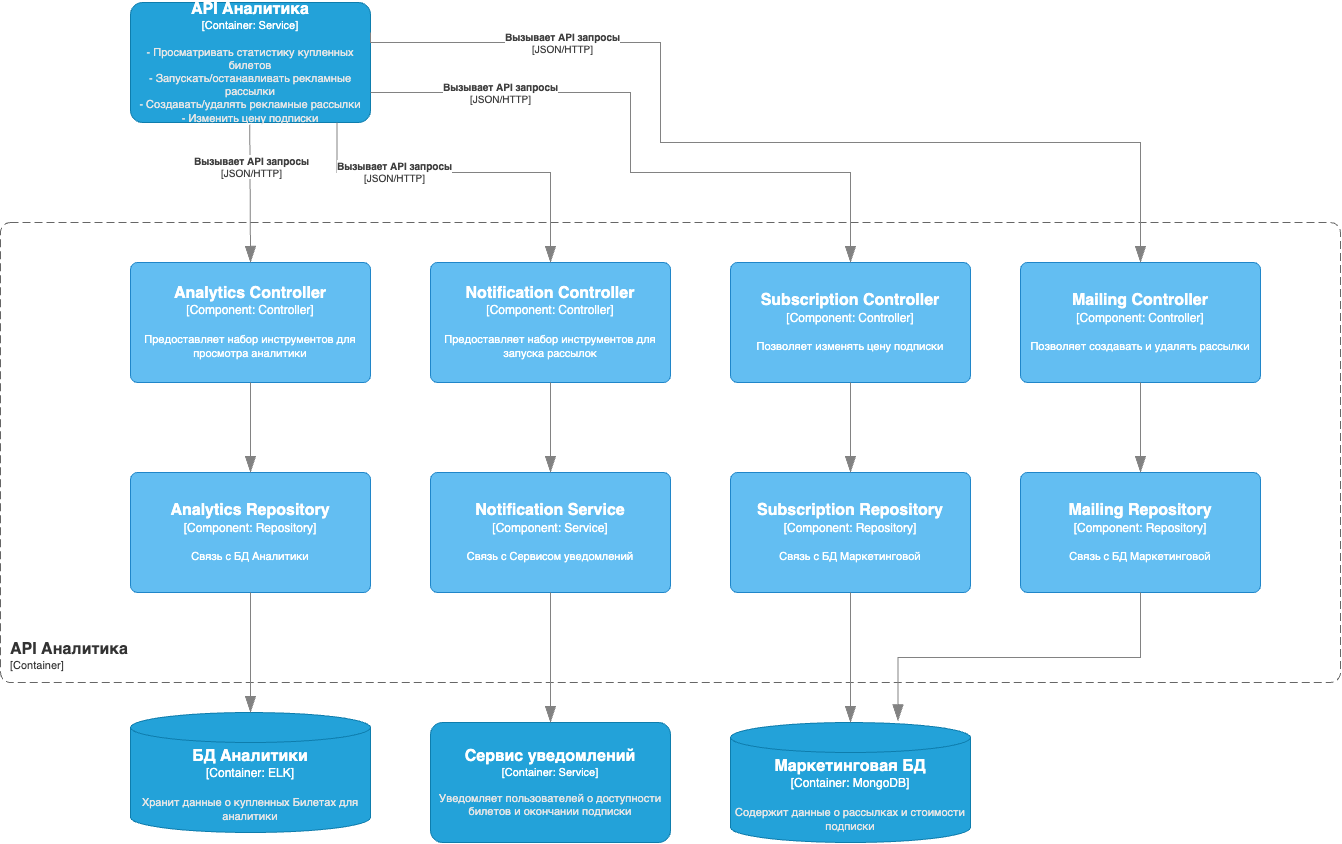

The diagram above was exported from draw.io. Its source (the exported page's mxGraphModel, read from the mxfile embedded in the PNG):
<mxGraphModel dx="5783" dy="2738" grid="1" gridSize="10" guides="1" tooltips="1" connect="1" arrows="1" fold="1" page="1" pageScale="1" pageWidth="850" pageHeight="1100" math="0" shadow="0">
  <root>
    <mxCell id="0" />
    <mxCell id="1" parent="0" />
    <object placeholders="1" c4Name="API Аналитика" c4Type="ContainerScopeBoundary" c4Application="Container" label="&lt;font style=&quot;font-size: 16px&quot;&gt;&lt;b&gt;&lt;div style=&quot;text-align: left&quot;&gt;%c4Name%&lt;/div&gt;&lt;/b&gt;&lt;/font&gt;&lt;div style=&quot;text-align: left&quot;&gt;[%c4Application%]&lt;/div&gt;" id="2">
      <mxCell style="rounded=1;fontSize=11;whiteSpace=wrap;html=1;dashed=1;arcSize=20;fillColor=none;strokeColor=#666666;fontColor=#333333;labelBackgroundColor=none;align=left;verticalAlign=bottom;labelBorderColor=none;spacingTop=0;spacing=10;dashPattern=8 4;metaEdit=1;rotatable=0;perimeter=rectanglePerimeter;noLabel=0;labelPadding=0;allowArrows=0;connectable=0;expand=0;recursiveResize=0;editable=1;pointerEvents=0;absoluteArcSize=1;points=[[0.25,0,0],[0.5,0,0],[0.75,0,0],[1,0.25,0],[1,0.5,0],[1,0.75,0],[0.75,1,0],[0.5,1,0],[0.25,1,0],[0,0.75,0],[0,0.5,0],[0,0.25,0]];" vertex="1" parent="1">
        <mxGeometry x="1720" y="1800" width="1340" height="460" as="geometry" />
      </mxCell>
    </object>
    <object placeholders="1" c4Name="API Аналитика" c4Type="Container" c4Technology="Service" c4Description="- Просматривать статистику купленных билетов&#10;- Запускать/останавливать рекламные рассылки&#10;- Создавать/удалять рекламные рассылки&#10;- Изменить цену подписки" label="&lt;font style=&quot;font-size: 16px&quot;&gt;&lt;b&gt;%c4Name%&lt;/b&gt;&lt;/font&gt;&lt;div&gt;[%c4Type%: %c4Technology%]&lt;/div&gt;&lt;br&gt;&lt;div&gt;&lt;font style=&quot;font-size: 11px&quot;&gt;&lt;font color=&quot;#E6E6E6&quot;&gt;%c4Description%&lt;/font&gt;&lt;/div&gt;" id="3">
      <mxCell style="rounded=1;whiteSpace=wrap;html=1;fontSize=11;labelBackgroundColor=none;fillColor=#23A2D9;fontColor=#ffffff;align=center;arcSize=10;strokeColor=#0E7DAD;metaEdit=1;resizable=0;points=[[0.25,0,0],[0.5,0,0],[0.75,0,0],[1,0.25,0],[1,0.5,0],[1,0.75,0],[0.75,1,0],[0.5,1,0],[0.25,1,0],[0,0.75,0],[0,0.5,0],[0,0.25,0]];" vertex="1" parent="1">
        <mxGeometry x="1850" y="1580" width="240" height="120" as="geometry" />
      </mxCell>
    </object>
    <object placeholders="1" c4Name="Analytics Controller" c4Type="Component" c4Technology="Controller" c4Description="Предоставляет набор инструментов для просмотра аналитики" label="&lt;font style=&quot;font-size: 16px&quot;&gt;&lt;b&gt;%c4Name%&lt;/b&gt;&lt;/font&gt;&lt;div&gt;[%c4Type%: %c4Technology%]&lt;/div&gt;&lt;br&gt;&lt;div&gt;&lt;font style=&quot;font-size: 11px&quot;&gt;%c4Description%&lt;/font&gt;&lt;/div&gt;" id="4">
      <mxCell style="rounded=1;whiteSpace=wrap;html=1;labelBackgroundColor=none;fillColor=#63BEF2;fontColor=#ffffff;align=center;arcSize=6;strokeColor=#2086C9;metaEdit=1;resizable=0;points=[[0.25,0,0],[0.5,0,0],[0.75,0,0],[1,0.25,0],[1,0.5,0],[1,0.75,0],[0.75,1,0],[0.5,1,0],[0.25,1,0],[0,0.75,0],[0,0.5,0],[0,0.25,0]];" vertex="1" parent="1">
        <mxGeometry x="1850" y="1840" width="240" height="120" as="geometry" />
      </mxCell>
    </object>
    <object placeholders="1" c4Name="Analytics Repository" c4Type="Component" c4Technology="Repository" c4Description="Связь с БД Аналитики" label="&lt;font style=&quot;font-size: 16px&quot;&gt;&lt;b&gt;%c4Name%&lt;/b&gt;&lt;/font&gt;&lt;div&gt;[%c4Type%: %c4Technology%]&lt;/div&gt;&lt;br&gt;&lt;div&gt;&lt;font style=&quot;font-size: 11px&quot;&gt;%c4Description%&lt;/font&gt;&lt;/div&gt;" id="5">
      <mxCell style="rounded=1;whiteSpace=wrap;html=1;labelBackgroundColor=none;fillColor=#63BEF2;fontColor=#ffffff;align=center;arcSize=6;strokeColor=#2086C9;metaEdit=1;resizable=0;points=[[0.25,0,0],[0.5,0,0],[0.75,0,0],[1,0.25,0],[1,0.5,0],[1,0.75,0],[0.75,1,0],[0.5,1,0],[0.25,1,0],[0,0.75,0],[0,0.5,0],[0,0.25,0]];" vertex="1" parent="1">
        <mxGeometry x="1850" y="2050" width="240" height="120" as="geometry" />
      </mxCell>
    </object>
    <object placeholders="1" c4Type="Relationship" id="6">
      <mxCell style="endArrow=blockThin;html=1;fontSize=10;fontColor=#404040;strokeWidth=1;endFill=1;strokeColor=#828282;elbow=vertical;metaEdit=1;endSize=14;startSize=14;jumpStyle=arc;jumpSize=16;rounded=0;edgeStyle=orthogonalEdgeStyle;exitX=0.5;exitY=1;exitDx=0;exitDy=0;exitPerimeter=0;entryX=0.5;entryY=0;entryDx=0;entryDy=0;entryPerimeter=0;" edge="1" source="4" target="5" parent="1">
        <mxGeometry width="240" relative="1" as="geometry">
          <mxPoint x="2090" y="2020" as="sourcePoint" />
          <mxPoint x="2330" y="2020" as="targetPoint" />
        </mxGeometry>
      </mxCell>
    </object>
    <object placeholders="1" c4Type="Relationship" c4Technology="JSON/HTTP" c4Description="Вызывает API запросы" label="&lt;div style=&quot;text-align: left&quot;&gt;&lt;div style=&quot;text-align: center&quot;&gt;&lt;b&gt;%c4Description%&lt;/b&gt;&lt;/div&gt;&lt;div style=&quot;text-align: center&quot;&gt;[%c4Technology%]&lt;/div&gt;&lt;/div&gt;" id="7">
      <mxCell style="endArrow=blockThin;html=1;fontSize=10;fontColor=#404040;strokeWidth=1;endFill=1;strokeColor=#828282;elbow=vertical;metaEdit=1;endSize=14;startSize=14;jumpStyle=arc;jumpSize=16;rounded=0;edgeStyle=orthogonalEdgeStyle;exitX=0.456;exitY=1.019;exitDx=0;exitDy=0;exitPerimeter=0;" edge="1" parent="1">
        <mxGeometry x="-0.3972" y="1" width="240" relative="1" as="geometry">
          <mxPoint x="1969.26" y="1702" as="sourcePoint" />
          <mxPoint x="1970" y="1840" as="targetPoint" />
          <mxPoint as="offset" />
        </mxGeometry>
      </mxCell>
    </object>
    <object placeholders="1" c4Type="БД Аналитики" c4Container="Container" c4Technology="ELK" c4Description="Хранит данные о купленных Билетах для аналитики" label="&lt;font style=&quot;font-size: 16px&quot;&gt;&lt;b&gt;%c4Type%&lt;/b&gt;&lt;/font&gt;&lt;div&gt;[%c4Container%:&amp;nbsp;%c4Technology%]&lt;/div&gt;&lt;br&gt;&lt;div&gt;&lt;font style=&quot;font-size: 11px&quot;&gt;&lt;font color=&quot;#E6E6E6&quot;&gt;%c4Description%&lt;/font&gt;&lt;/div&gt;" id="8">
      <mxCell style="shape=cylinder3;size=15;whiteSpace=wrap;html=1;boundedLbl=1;rounded=0;labelBackgroundColor=none;fillColor=#23A2D9;fontSize=12;fontColor=#ffffff;align=center;strokeColor=#0E7DAD;metaEdit=1;points=[[0.5,0,0],[1,0.25,0],[1,0.5,0],[1,0.75,0],[0.5,1,0],[0,0.75,0],[0,0.5,0],[0,0.25,0]];resizable=0;" vertex="1" parent="1">
        <mxGeometry x="1850" y="2290" width="240" height="120" as="geometry" />
      </mxCell>
    </object>
    <object placeholders="1" c4Type="Relationship" id="9">
      <mxCell style="endArrow=blockThin;html=1;fontSize=10;fontColor=#404040;strokeWidth=1;endFill=1;strokeColor=#828282;elbow=vertical;metaEdit=1;endSize=14;startSize=14;jumpStyle=arc;jumpSize=16;rounded=0;edgeStyle=orthogonalEdgeStyle;exitX=0.5;exitY=1;exitDx=0;exitDy=0;exitPerimeter=0;entryX=0.5;entryY=0;entryDx=0;entryDy=0;entryPerimeter=0;" edge="1" source="5" target="8" parent="1">
        <mxGeometry width="240" relative="1" as="geometry">
          <mxPoint x="2020" y="2220" as="sourcePoint" />
          <mxPoint x="2260" y="2220" as="targetPoint" />
        </mxGeometry>
      </mxCell>
    </object>
    <object placeholders="1" c4Name="Сервис уведомлений" c4Type="Container" c4Technology="Service" c4Description="Уведомляет пользователей о доступности билетов и окончании подписки" label="&lt;font style=&quot;font-size: 16px&quot;&gt;&lt;b&gt;%c4Name%&lt;/b&gt;&lt;/font&gt;&lt;div&gt;[%c4Type%: %c4Technology%]&lt;/div&gt;&lt;br&gt;&lt;div&gt;&lt;font style=&quot;font-size: 11px&quot;&gt;&lt;font color=&quot;#E6E6E6&quot;&gt;%c4Description%&lt;/font&gt;&lt;/div&gt;" id="10">
      <mxCell style="rounded=1;whiteSpace=wrap;html=1;fontSize=11;labelBackgroundColor=none;fillColor=#23A2D9;fontColor=#ffffff;align=center;arcSize=10;strokeColor=#0E7DAD;metaEdit=1;resizable=0;points=[[0.25,0,0],[0.5,0,0],[0.75,0,0],[1,0.25,0],[1,0.5,0],[1,0.75,0],[0.75,1,0],[0.5,1,0],[0.25,1,0],[0,0.75,0],[0,0.5,0],[0,0.25,0]];" vertex="1" parent="1">
        <mxGeometry x="2150" y="2300" width="240" height="120" as="geometry" />
      </mxCell>
    </object>
    <object placeholders="1" c4Name="Notification Controller" c4Type="Component" c4Technology="Controller" c4Description="Предоставляет набор инструментов для запуска рассылок" label="&lt;font style=&quot;font-size: 16px&quot;&gt;&lt;b&gt;%c4Name%&lt;/b&gt;&lt;/font&gt;&lt;div&gt;[%c4Type%: %c4Technology%]&lt;/div&gt;&lt;br&gt;&lt;div&gt;&lt;font style=&quot;font-size: 11px&quot;&gt;%c4Description%&lt;/font&gt;&lt;/div&gt;" id="11">
      <mxCell style="rounded=1;whiteSpace=wrap;html=1;labelBackgroundColor=none;fillColor=#63BEF2;fontColor=#ffffff;align=center;arcSize=6;strokeColor=#2086C9;metaEdit=1;resizable=0;points=[[0.25,0,0],[0.5,0,0],[0.75,0,0],[1,0.25,0],[1,0.5,0],[1,0.75,0],[0.75,1,0],[0.5,1,0],[0.25,1,0],[0,0.75,0],[0,0.5,0],[0,0.25,0]];" vertex="1" parent="1">
        <mxGeometry x="2150" y="1840" width="240" height="120" as="geometry" />
      </mxCell>
    </object>
    <object placeholders="1" c4Name="Notification Service" c4Type="Component" c4Technology="Service" c4Description="Связь с Сервисом уведомлений" label="&lt;font style=&quot;font-size: 16px&quot;&gt;&lt;b&gt;%c4Name%&lt;/b&gt;&lt;/font&gt;&lt;div&gt;[%c4Type%: %c4Technology%]&lt;/div&gt;&lt;br&gt;&lt;div&gt;&lt;font style=&quot;font-size: 11px&quot;&gt;%c4Description%&lt;/font&gt;&lt;/div&gt;" id="12">
      <mxCell style="rounded=1;whiteSpace=wrap;html=1;labelBackgroundColor=none;fillColor=#63BEF2;fontColor=#ffffff;align=center;arcSize=6;strokeColor=#2086C9;metaEdit=1;resizable=0;points=[[0.25,0,0],[0.5,0,0],[0.75,0,0],[1,0.25,0],[1,0.5,0],[1,0.75,0],[0.75,1,0],[0.5,1,0],[0.25,1,0],[0,0.75,0],[0,0.5,0],[0,0.25,0]];" vertex="1" parent="1">
        <mxGeometry x="2150" y="2050" width="240" height="120" as="geometry" />
      </mxCell>
    </object>
    <object placeholders="1" c4Type="Relationship" id="13">
      <mxCell style="endArrow=blockThin;html=1;fontSize=10;fontColor=#404040;strokeWidth=1;endFill=1;strokeColor=#828282;elbow=vertical;metaEdit=1;endSize=14;startSize=14;jumpStyle=arc;jumpSize=16;rounded=0;edgeStyle=orthogonalEdgeStyle;exitX=0.5;exitY=1;exitDx=0;exitDy=0;exitPerimeter=0;entryX=0.5;entryY=0;entryDx=0;entryDy=0;entryPerimeter=0;" edge="1" source="11" target="12" parent="1">
        <mxGeometry width="240" relative="1" as="geometry">
          <mxPoint x="2390" y="2020" as="sourcePoint" />
          <mxPoint x="2630" y="2020" as="targetPoint" />
        </mxGeometry>
      </mxCell>
    </object>
    <object placeholders="1" c4Type="Relationship" c4Technology="JSON/HTTP" c4Description="Вызывает API запросы" label="&lt;div style=&quot;text-align: left&quot;&gt;&lt;div style=&quot;text-align: center&quot;&gt;&lt;b&gt;%c4Description%&lt;/b&gt;&lt;/div&gt;&lt;div style=&quot;text-align: center&quot;&gt;[%c4Technology%]&lt;/div&gt;&lt;/div&gt;" id="14">
      <mxCell style="endArrow=blockThin;html=1;fontSize=10;fontColor=#404040;strokeWidth=1;endFill=1;strokeColor=#828282;elbow=vertical;metaEdit=1;endSize=14;startSize=14;jumpStyle=arc;jumpSize=16;rounded=0;edgeStyle=orthogonalEdgeStyle;exitX=0.86;exitY=1;exitDx=0;exitDy=0;exitPerimeter=0;entryX=0.5;entryY=0;entryDx=0;entryDy=0;entryPerimeter=0;" edge="1" source="3" target="11" parent="1">
        <mxGeometry x="-0.3972" y="1" width="240" relative="1" as="geometry">
          <mxPoint x="2200" y="1742" as="sourcePoint" />
          <mxPoint x="2200.74" y="1880" as="targetPoint" />
          <mxPoint as="offset" />
          <Array as="points">
            <mxPoint x="2056" y="1750" />
            <mxPoint x="2270" y="1750" />
          </Array>
        </mxGeometry>
      </mxCell>
    </object>
    <object placeholders="1" c4Type="Relationship" id="15">
      <mxCell style="endArrow=blockThin;html=1;fontSize=10;fontColor=#404040;strokeWidth=1;endFill=1;strokeColor=#828282;elbow=vertical;metaEdit=1;endSize=14;startSize=14;jumpStyle=arc;jumpSize=16;rounded=0;edgeStyle=orthogonalEdgeStyle;exitX=0.5;exitY=1;exitDx=0;exitDy=0;exitPerimeter=0;entryX=0.5;entryY=0;entryDx=0;entryDy=0;entryPerimeter=0;" edge="1" source="12" target="10" parent="1">
        <mxGeometry width="240" relative="1" as="geometry">
          <mxPoint x="2310" y="2230" as="sourcePoint" />
          <mxPoint x="2550" y="2230" as="targetPoint" />
        </mxGeometry>
      </mxCell>
    </object>
    <object placeholders="1" c4Type="Маркетинговая БД" c4Container="Container" c4Technology="MongoDB" c4Description="Содержит данные о рассылках и стоимости подписки" label="&lt;font style=&quot;font-size: 16px&quot;&gt;&lt;b&gt;%c4Type%&lt;/b&gt;&lt;/font&gt;&lt;div&gt;[%c4Container%:&amp;nbsp;%c4Technology%]&lt;/div&gt;&lt;br&gt;&lt;div&gt;&lt;font style=&quot;font-size: 11px&quot;&gt;&lt;font color=&quot;#E6E6E6&quot;&gt;%c4Description%&lt;/font&gt;&lt;/div&gt;" id="16">
      <mxCell style="shape=cylinder3;size=15;whiteSpace=wrap;html=1;boundedLbl=1;rounded=0;labelBackgroundColor=none;fillColor=#23A2D9;fontSize=12;fontColor=#ffffff;align=center;strokeColor=#0E7DAD;metaEdit=1;points=[[0.5,0,0],[1,0.25,0],[1,0.5,0],[1,0.75,0],[0.5,1,0],[0,0.75,0],[0,0.5,0],[0,0.25,0]];resizable=0;" vertex="1" parent="1">
        <mxGeometry x="2450" y="2300" width="240" height="120" as="geometry" />
      </mxCell>
    </object>
    <object placeholders="1" c4Name="Subscription Controller" c4Type="Component" c4Technology="Controller" c4Description="Позволяет изменять цену подписки" label="&lt;font style=&quot;font-size: 16px&quot;&gt;&lt;b&gt;%c4Name%&lt;/b&gt;&lt;/font&gt;&lt;div&gt;[%c4Type%: %c4Technology%]&lt;/div&gt;&lt;br&gt;&lt;div&gt;&lt;font style=&quot;font-size: 11px&quot;&gt;%c4Description%&lt;/font&gt;&lt;/div&gt;" id="17">
      <mxCell style="rounded=1;whiteSpace=wrap;html=1;labelBackgroundColor=none;fillColor=#63BEF2;fontColor=#ffffff;align=center;arcSize=6;strokeColor=#2086C9;metaEdit=1;resizable=0;points=[[0.25,0,0],[0.5,0,0],[0.75,0,0],[1,0.25,0],[1,0.5,0],[1,0.75,0],[0.75,1,0],[0.5,1,0],[0.25,1,0],[0,0.75,0],[0,0.5,0],[0,0.25,0]];" vertex="1" parent="1">
        <mxGeometry x="2450" y="1840" width="240" height="120" as="geometry" />
      </mxCell>
    </object>
    <object placeholders="1" c4Name="Subscription Repository" c4Type="Component" c4Technology="Repository" c4Description="Связь с БД Маркетинговой" label="&lt;font style=&quot;font-size: 16px&quot;&gt;&lt;b&gt;%c4Name%&lt;/b&gt;&lt;/font&gt;&lt;div&gt;[%c4Type%: %c4Technology%]&lt;/div&gt;&lt;br&gt;&lt;div&gt;&lt;font style=&quot;font-size: 11px&quot;&gt;%c4Description%&lt;/font&gt;&lt;/div&gt;" id="18">
      <mxCell style="rounded=1;whiteSpace=wrap;html=1;labelBackgroundColor=none;fillColor=#63BEF2;fontColor=#ffffff;align=center;arcSize=6;strokeColor=#2086C9;metaEdit=1;resizable=0;points=[[0.25,0,0],[0.5,0,0],[0.75,0,0],[1,0.25,0],[1,0.5,0],[1,0.75,0],[0.75,1,0],[0.5,1,0],[0.25,1,0],[0,0.75,0],[0,0.5,0],[0,0.25,0]];" vertex="1" parent="1">
        <mxGeometry x="2450" y="2050" width="240" height="120" as="geometry" />
      </mxCell>
    </object>
    <object placeholders="1" c4Type="Relationship" id="19">
      <mxCell style="endArrow=blockThin;html=1;fontSize=10;fontColor=#404040;strokeWidth=1;endFill=1;strokeColor=#828282;elbow=vertical;metaEdit=1;endSize=14;startSize=14;jumpStyle=arc;jumpSize=16;rounded=0;edgeStyle=orthogonalEdgeStyle;exitX=0.5;exitY=1;exitDx=0;exitDy=0;exitPerimeter=0;entryX=0.5;entryY=0;entryDx=0;entryDy=0;entryPerimeter=0;" edge="1" source="17" target="18" parent="1">
        <mxGeometry width="240" relative="1" as="geometry">
          <mxPoint x="2760" y="2010" as="sourcePoint" />
          <mxPoint x="3000" y="2010" as="targetPoint" />
        </mxGeometry>
      </mxCell>
    </object>
    <object placeholders="1" c4Type="Relationship" id="20">
      <mxCell style="endArrow=blockThin;html=1;fontSize=10;fontColor=#404040;strokeWidth=1;endFill=1;strokeColor=#828282;elbow=vertical;metaEdit=1;endSize=14;startSize=14;jumpStyle=arc;jumpSize=16;rounded=0;edgeStyle=orthogonalEdgeStyle;exitX=0.5;exitY=1;exitDx=0;exitDy=0;exitPerimeter=0;entryX=0.5;entryY=0;entryDx=0;entryDy=0;entryPerimeter=0;" edge="1" source="18" target="16" parent="1">
        <mxGeometry width="240" relative="1" as="geometry">
          <mxPoint x="2560" y="2230" as="sourcePoint" />
          <mxPoint x="2800" y="2230" as="targetPoint" />
        </mxGeometry>
      </mxCell>
    </object>
    <object placeholders="1" c4Type="Relationship" c4Technology="JSON/HTTP" c4Description="Вызывает API запросы" label="&lt;div style=&quot;text-align: left&quot;&gt;&lt;div style=&quot;text-align: center&quot;&gt;&lt;b&gt;%c4Description%&lt;/b&gt;&lt;/div&gt;&lt;div style=&quot;text-align: center&quot;&gt;[%c4Technology%]&lt;/div&gt;&lt;/div&gt;" id="21">
      <mxCell style="endArrow=blockThin;html=1;fontSize=10;fontColor=#404040;strokeWidth=1;endFill=1;strokeColor=#828282;elbow=vertical;metaEdit=1;endSize=14;startSize=14;jumpStyle=arc;jumpSize=16;rounded=0;edgeStyle=orthogonalEdgeStyle;exitX=1;exitY=0.75;exitDx=0;exitDy=0;exitPerimeter=0;entryX=0.5;entryY=0;entryDx=0;entryDy=0;entryPerimeter=0;" edge="1" source="3" target="17" parent="1">
        <mxGeometry x="-0.5963" width="240" relative="1" as="geometry">
          <mxPoint x="2350" y="1700" as="sourcePoint" />
          <mxPoint x="2564" y="1840" as="targetPoint" />
          <mxPoint as="offset" />
          <Array as="points">
            <mxPoint x="2350" y="1670" />
            <mxPoint x="2350" y="1750" />
            <mxPoint x="2570" y="1750" />
          </Array>
        </mxGeometry>
      </mxCell>
    </object>
    <object placeholders="1" c4Name="Mailing Controller" c4Type="Component" c4Technology="Controller" c4Description="Позволяет создавать и удалять рассылки" label="&lt;font style=&quot;font-size: 16px&quot;&gt;&lt;b&gt;%c4Name%&lt;/b&gt;&lt;/font&gt;&lt;div&gt;[%c4Type%: %c4Technology%]&lt;/div&gt;&lt;br&gt;&lt;div&gt;&lt;font style=&quot;font-size: 11px&quot;&gt;%c4Description%&lt;/font&gt;&lt;/div&gt;" id="22">
      <mxCell style="rounded=1;whiteSpace=wrap;html=1;labelBackgroundColor=none;fillColor=#63BEF2;fontColor=#ffffff;align=center;arcSize=6;strokeColor=#2086C9;metaEdit=1;resizable=0;points=[[0.25,0,0],[0.5,0,0],[0.75,0,0],[1,0.25,0],[1,0.5,0],[1,0.75,0],[0.75,1,0],[0.5,1,0],[0.25,1,0],[0,0.75,0],[0,0.5,0],[0,0.25,0]];" vertex="1" parent="1">
        <mxGeometry x="2740" y="1840" width="240" height="120" as="geometry" />
      </mxCell>
    </object>
    <object placeholders="1" c4Name="Mailing Repository" c4Type="Component" c4Technology="Repository" c4Description="Связь с БД Маркетинговой" label="&lt;font style=&quot;font-size: 16px&quot;&gt;&lt;b&gt;%c4Name%&lt;/b&gt;&lt;/font&gt;&lt;div&gt;[%c4Type%: %c4Technology%]&lt;/div&gt;&lt;br&gt;&lt;div&gt;&lt;font style=&quot;font-size: 11px&quot;&gt;%c4Description%&lt;/font&gt;&lt;/div&gt;" id="23">
      <mxCell style="rounded=1;whiteSpace=wrap;html=1;labelBackgroundColor=none;fillColor=#63BEF2;fontColor=#ffffff;align=center;arcSize=6;strokeColor=#2086C9;metaEdit=1;resizable=0;points=[[0.25,0,0],[0.5,0,0],[0.75,0,0],[1,0.25,0],[1,0.5,0],[1,0.75,0],[0.75,1,0],[0.5,1,0],[0.25,1,0],[0,0.75,0],[0,0.5,0],[0,0.25,0]];" vertex="1" parent="1">
        <mxGeometry x="2740" y="2050" width="240" height="120" as="geometry" />
      </mxCell>
    </object>
    <object placeholders="1" c4Type="Relationship" id="24">
      <mxCell style="endArrow=blockThin;html=1;fontSize=10;fontColor=#404040;strokeWidth=1;endFill=1;strokeColor=#828282;elbow=vertical;metaEdit=1;endSize=14;startSize=14;jumpStyle=arc;jumpSize=16;rounded=0;edgeStyle=orthogonalEdgeStyle;exitX=0.5;exitY=1;exitDx=0;exitDy=0;exitPerimeter=0;entryX=0.5;entryY=0;entryDx=0;entryDy=0;entryPerimeter=0;" edge="1" source="22" target="23" parent="1">
        <mxGeometry width="240" relative="1" as="geometry">
          <mxPoint x="3050" y="2010" as="sourcePoint" />
          <mxPoint x="3290" y="2010" as="targetPoint" />
        </mxGeometry>
      </mxCell>
    </object>
    <object placeholders="1" c4Type="Relationship" id="25">
      <mxCell style="endArrow=blockThin;html=1;fontSize=10;fontColor=#404040;strokeWidth=1;endFill=1;strokeColor=#828282;elbow=vertical;metaEdit=1;endSize=14;startSize=14;jumpStyle=arc;jumpSize=16;rounded=0;edgeStyle=orthogonalEdgeStyle;exitX=0.5;exitY=1;exitDx=0;exitDy=0;exitPerimeter=0;entryX=0.698;entryY=-0.013;entryDx=0;entryDy=0;entryPerimeter=0;" edge="1" source="23" target="16" parent="1">
        <mxGeometry width="240" relative="1" as="geometry">
          <mxPoint x="2850" y="2230" as="sourcePoint" />
          <mxPoint x="3090" y="2230" as="targetPoint" />
        </mxGeometry>
      </mxCell>
    </object>
    <object placeholders="1" c4Type="Relationship" c4Technology="JSON/HTTP" c4Description="Вызывает API запросы" label="&lt;div style=&quot;text-align: left&quot;&gt;&lt;div style=&quot;text-align: center&quot;&gt;&lt;b&gt;%c4Description%&lt;/b&gt;&lt;/div&gt;&lt;div style=&quot;text-align: center&quot;&gt;[%c4Technology%]&lt;/div&gt;&lt;/div&gt;" id="26">
      <mxCell style="endArrow=blockThin;html=1;fontSize=10;fontColor=#404040;strokeWidth=1;endFill=1;strokeColor=#828282;elbow=vertical;metaEdit=1;endSize=14;startSize=14;jumpStyle=arc;jumpSize=16;rounded=0;edgeStyle=orthogonalEdgeStyle;exitX=1;exitY=0.25;exitDx=0;exitDy=0;exitPerimeter=0;entryX=0.5;entryY=0;entryDx=0;entryDy=0;entryPerimeter=0;" edge="1" source="3" target="22" parent="1">
        <mxGeometry x="-0.5963" width="240" relative="1" as="geometry">
          <mxPoint x="2380" y="1670" as="sourcePoint" />
          <mxPoint x="2860" y="1840" as="targetPoint" />
          <mxPoint as="offset" />
          <Array as="points">
            <mxPoint x="2090" y="1620" />
            <mxPoint x="2380" y="1620" />
            <mxPoint x="2380" y="1720" />
            <mxPoint x="2860" y="1720" />
          </Array>
        </mxGeometry>
      </mxCell>
    </object>
  </root>
</mxGraphModel>